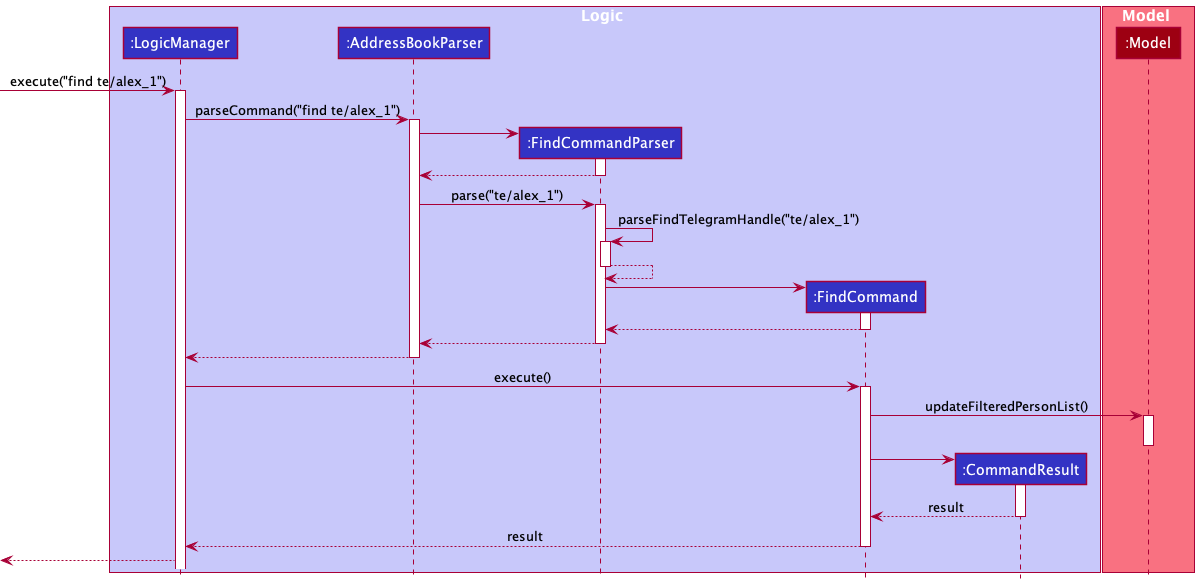

The diagram above was rendered by PlantUML. Its source (embedded in the PNG):
@startuml
!include style.puml

box Logic LOGIC_COLOR_T1
participant ":LogicManager" as LogicManager LOGIC_COLOR
participant ":AddressBookParser" as AddressBookParser LOGIC_COLOR
participant ":FindCommandParser" as FindCommandParser LOGIC_COLOR
participant ":FindCommand" as FindCommand LOGIC_COLOR
participant ":CommandResult" as CommandResult LOGIC_COLOR
end box

box Model MODEL_COLOR_T1
participant ":Model" as Model MODEL_COLOR
end box

[-> LogicManager : execute("find te/alex_1")
activate LogicManager

LogicManager -> AddressBookParser : parseCommand("find te/alex_1")
activate AddressBookParser

create FindCommandParser
AddressBookParser -> FindCommandParser
activate FindCommandParser

FindCommandParser --> AddressBookParser
deactivate FindCommandParser

AddressBookParser -> FindCommandParser : parse("te/alex_1")
activate FindCommandParser

FindCommandParser -> FindCommandParser : parseFindTelegramHandle("te/alex_1")
activate FindCommandParser
FindCommandParser --> FindCommandParser :
deactivate FindCommandParser


create FindCommand
FindCommandParser -> FindCommand
activate FindCommand

FindCommand --> FindCommandParser :
deactivate FindCommand

FindCommandParser --> AddressBookParser
deactivate FindCommandParser

AddressBookParser --> LogicManager :
deactivate AddressBookParser

LogicManager -> FindCommand : execute()
activate FindCommand

FindCommand -> Model : updateFilteredPersonList()
activate Model
deactivate Model

create CommandResult
FindCommand -> CommandResult
activate CommandResult

CommandResult --> FindCommand : result
deactivate CommandResult

FindCommand --> LogicManager : result
deactivate FindCommand

[<--LogicManager

@enduml